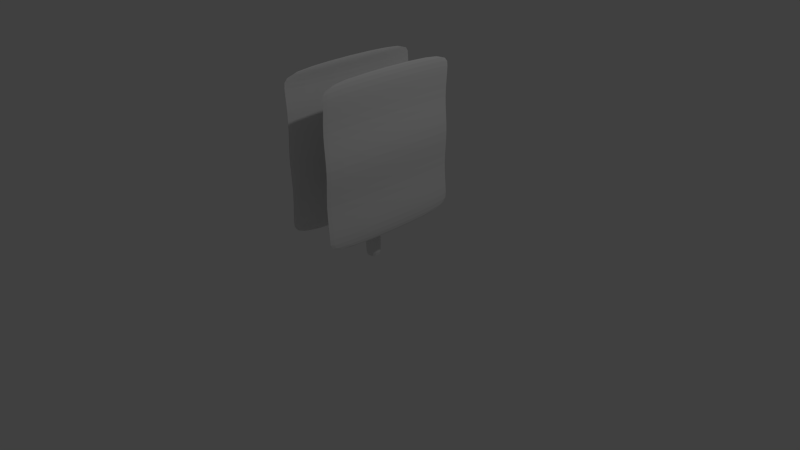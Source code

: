 # Source: Bar.blend  (saved by Blender 2.76.0; exported with 4.5.12 LTS)
import bpy
from mathutils import Matrix  # noqa: F401  (used for matrix-valued properties, if any)

bpy.ops.wm.read_factory_settings(use_empty=True)
scene = bpy.context.scene
scene.name = 'Scene'

# ---- collections
col_collection_1 = bpy.data.collections.new('Collection 1'); scene.collection.children.link(col_collection_1)

# ---- materials (node trees are filled in below, after node groups)
mat_material = bpy.data.materials.new('Material')
mat_material.alpha_threshold = 0.0
mat_material.use_transparent_shadow = False
mat_material.roughness = 0.5
mat_material.line_color = (0.0, 0.0, 0.0, 1.0)

# ---- material node trees

# ---- world
world_world = bpy.data.worlds.new('World'); scene.world = world_world
world_world.color = (0.05088, 0.05088, 0.05088)
world_world.use_sun_shadow = False
world_world.sun_shadow_jitter_overblur = 0.0
world_world.cycles.sampling_method = 'MANUAL'
world_world.cycles.sample_map_resolution = 256

# ---- cameras
cam_camera = bpy.data.cameras.new('Camera')
cam_camera.clip_end = 100.0
cam_camera.lens = 35.0
cam_camera.sensor_width = 32.0
cam_camera.sensor_height = 18.0
cam_camera.ortho_scale = 7.314
cam_camera.dof.focus_distance = 0.0
cam_camera.dof.aperture_fstop = 128.0

# ---- lights
light_lamp = bpy.data.lights.new('Lamp', 'POINT')
light_lamp.transmission_factor = 0.0
light_lamp.cutoff_distance = 30.0
light_lamp.energy = 100.0
light_lamp.shadow_buffer_clip_start = 1.001
light_lamp.shadow_soft_size = 0.1
light_lamp.shadow_maximum_resolution = 0.006
light_lamp.use_absolute_resolution = True
light_lamp.cycles.use_multiple_importance_sampling = False

# ---- meshes
me_cube = bpy.data.meshes.new('Cube')
me_cube.from_pydata([(0.1, 0.1, 0.0), (0.1, -0.1, 0.0), (-0.1, -0.1, 0.0), (-0.1, 0.1, 0.0), (0.08196, 0.1, 2.0), (0.08196, -0.1, 2.0), (-0.08196, -0.1, 2.0), (-0.08196, 0.1, 2.0), (0.08196, 0.1, 1.92), (0.08196, -0.1, 1.92), (-0.08196, -0.1, 1.92), (-0.08196, 0.1, 1.92), (0.1, 0.1, 0.03451), (0.1, -0.1, 0.03451), (-0.1, -0.1, 0.03451), (-0.1, 0.1, 0.03451), (-0.2989, -1.0, 0.4899), (-0.2989, -1.0, 2.49), (-0.2989, 1.0, 0.4899), (-0.2989, 1.0, 2.49), (0.2989, -1.0, 0.4899), (0.2989, -1.0, 2.49), (0.2989, 1.0, 0.4899), (0.2989, 1.0, 2.49), (-0.3467, -1.0, 2.355), (-0.3467, 1.0, 2.355), (0.3467, 1.0, 2.355), (0.3467, -1.0, 2.355), (-0.3467, 1.0, 0.6797), (0.3467, 1.0, 0.6797), (0.3467, -1.0, 0.6797), (-0.3467, -1.0, 0.6797), (-0.3467, -1.0, 1.517), (-0.3467, 1.0, 1.517), (0.3467, 1.0, 1.517), (0.3467, -1.0, 1.517), (-0.2842, -1.0, 1.936), (-0.2842, 1.0, 1.936), (0.2842, 1.0, 1.936), (0.2842, -1.0, 1.936), (-0.2842, 1.0, 1.099), (0.2842, 1.0, 1.099), (0.2842, -1.0, 1.099), (-0.2842, -1.0, 1.099), (-0.3814, -1.1, 2.439), (-0.3287, -1.1, 2.588), (-0.3287, 1.1, 2.588), (-0.3814, 1.1, 0.5968), (-0.3287, 1.1, 0.3879), (-0.3287, -1.1, 0.3879), (0.3814, 1.1, 0.5968), (0.3287, 1.1, 0.3879), (0.3287, 1.1, 2.588), (0.3287, -1.1, 2.588), (0.3814, -1.1, 0.5968), (0.3287, -1.1, 0.3879), (-0.3126, -1.1, 1.979), (-0.3814, 1.1, 2.439), (0.3814, 1.1, 2.439), (0.3814, -1.1, 2.439), (-0.3126, 1.1, 1.057), (0.3126, 1.1, 1.057), (0.3126, -1.1, 1.057), (-0.3814, -1.1, 0.5968), (-0.3126, -1.1, 1.057), (-0.3814, -1.1, 1.518), (-0.3126, 1.1, 1.979), (-0.3814, 1.1, 1.518), (0.3126, 1.1, 1.979), (0.3814, 1.1, 1.518), (0.3126, -1.1, 1.979), (0.3814, -1.1, 1.518), (0.3212, 0.1, 1.92), (0.3212, 0.1, 2.0), (0.3212, -0.1, 1.92), (0.3212, -0.1, 2.0), (-0.3249, -0.1, 1.92), (-0.3249, -0.1, 2.0), (-0.3249, 0.1, 1.92), (-0.3249, 0.1, 2.0), (-0.09815, -0.1, 2.0), (-0.09815, -0.1, 1.92), (-0.09815, 0.1, 1.92), (-0.09815, 0.1, 2.0), (0.1026, -0.1, 2.0), (0.1026, 0.1, 2.0), (0.1026, 0.1, 1.92), (0.1026, -0.1, 1.92)], [], [(0, 1, 2, 3), (4, 7, 6, 5), (85, 84, 75, 73), (9, 5, 6, 10), (81, 80, 77, 76), (12, 0, 3, 15), (4, 8, 11, 7), (14, 10, 11, 15), (13, 9, 10, 14), (12, 8, 9, 13), (0, 12, 13, 1), (1, 13, 14, 2), (2, 14, 15, 3), (8, 12, 15, 11), (31, 16, 18, 28), (27, 39, 70, 59), (29, 22, 20, 30), (36, 24, 44, 56), (63, 47, 48, 49), (69, 71, 62, 61), (65, 67, 60, 64), (23, 26, 27, 21), (44, 57, 66, 56), (17, 24, 25, 19), (58, 59, 70, 68), (41, 29, 30, 42), (68, 70, 71, 69), (43, 31, 28, 40), (36, 32, 33, 37), (56, 66, 67, 65), (38, 34, 35, 39), (64, 60, 47, 63), (61, 62, 54, 50), (26, 38, 39, 27), (45, 46, 57, 44), (24, 36, 37, 25), (32, 43, 40, 33), (52, 53, 59, 58), (34, 41, 42, 35), (50, 54, 55, 51), (19, 25, 57, 46), (24, 17, 45, 44), (26, 23, 52, 58), (17, 19, 46, 45), (43, 32, 65, 64), (21, 27, 59, 53), (28, 18, 48, 47), (37, 33, 67, 66), (18, 16, 49, 48), (34, 38, 68, 69), (33, 40, 60, 67), (39, 35, 71, 70), (41, 34, 69, 61), (22, 29, 50, 51), (35, 42, 62, 71), (40, 28, 47, 60), (31, 43, 64, 63), (23, 21, 53, 52), (29, 41, 61, 50), (30, 20, 55, 54), (42, 30, 54, 62), (20, 22, 51, 55), (32, 36, 56, 65), (16, 31, 63, 49), (25, 37, 66, 57), (38, 26, 58, 68), (72, 73, 75, 74), (87, 86, 72, 74), (84, 87, 74, 75), (86, 85, 73, 72), (76, 77, 79, 78), (82, 81, 76, 78), (80, 83, 79, 77), (83, 82, 78, 79), (7, 11, 82, 83), (6, 7, 83, 80), (11, 10, 81, 82), (10, 6, 80, 81), (8, 4, 85, 86), (5, 9, 87, 84), (9, 8, 86, 87), (4, 5, 84, 85)])
_uv = me_cube.uv_layers.new(name='UVMap')
_uv.uv.foreach_set('vector', [0.07625, 0.908, 0.1144, 0.908, 0.1144, 0.9492, 0.07625, 0.9492, 0.8386, 0.9506, 0.8386, 0.9168, 0.8767, 0.9168, 0.8767, 0.9506, 0.8386, 0.9549, 0.8767, 0.9549, 0.8767, 1.0, 0.8386, 1.0, 0.8843, 0.01648, 0.8843, 0.0, 0.9156, 0.0, 0.9156, 0.01648, 0.9187, 0.01648, 0.9187, 0.0, 0.9619, 0.0, 0.9619, 0.01648, 0.8808, 0.4611, 0.8808, 0.454, 0.9189, 0.454, 0.9189, 0.4611, 0.8842, 0.8667, 0.8842, 0.8502, 0.9154, 0.8502, 0.9154, 0.8667, 0.9619, 0.3891, 0.9619, 0.0, 1.0, 0.0, 1.0, 0.3891, 0.8809, 0.4056, 0.8843, 0.01648, 0.9156, 0.01648, 0.919, 0.4056, 0.9999, 0.4611, 0.9999, 0.8502, 0.9617, 0.8502, 0.9617, 0.4611, 0.9999, 0.454, 0.9999, 0.4611, 0.9617, 0.4611, 0.9617, 0.454, 0.8809, 0.4127, 0.8809, 0.4056, 0.919, 0.4056, 0.919, 0.4127, 0.9619, 0.3962, 0.9619, 0.3891, 1.0, 0.3891, 1.0, 0.3962, 0.8842, 0.8502, 0.8808, 0.4611, 0.9189, 0.4611, 0.9154, 0.8502, 0.7829, 0.4746, 0.8193, 0.4746, 0.8193, 0.8873, 0.7829, 0.8873, 0.04442, 0.4333, 0.1243, 0.4333, 0.1161, 0.454, 0.0283, 0.454, 0.3637, 0.02064, 0.3999, 0.02064, 0.3999, 0.4333, 0.3637, 0.4333, 0.5437, 0.4746, 0.4637, 0.4746, 0.4474, 0.454, 0.5355, 0.454, 0.7989, 0.454, 0.7989, 0.0, 0.8387, 0.0, 0.8387, 0.454, 0.2041, 0.908, 0.2041, 0.454, 0.2916, 0.454, 0.2916, 0.908, 0.6233, 0.454, 0.6233, 2.46e-08, 0.7111, 2.46e-08, 0.7111, 0.454, 0.01869, 0.02064, 0.04442, 0.02064, 0.04442, 0.4333, 0.01869, 0.4333, 0.4477, 0.454, 0.4477, 4.92e-08, 0.5355, 2.46e-08, 0.5355, 0.454, 0.4381, 0.4746, 0.4637, 0.4746, 0.4637, 0.8873, 0.4381, 0.8873, 0.02848, 0.908, 0.02848, 0.454, 0.1161, 0.454, 0.1161, 0.908, 0.2839, 0.02064, 0.3637, 0.02064, 0.3637, 0.4333, 0.2839, 0.4333, 0.1161, 0.908, 0.1161, 0.454, 0.2041, 0.454, 0.2041, 0.908, 0.7033, 0.4746, 0.7829, 0.4746, 0.7829, 0.8873, 0.7033, 0.8873, 0.5437, 0.4746, 0.6233, 0.4746, 0.6233, 0.8873, 0.5437, 0.8873, 0.5355, 0.454, 0.5355, 2.46e-08, 0.6233, 2.46e-08, 0.6233, 0.454, 0.1243, 0.02064, 0.2041, 0.02064, 0.2041, 0.4333, 0.1243, 0.4333, 0.7111, 0.454, 0.7111, 2.46e-08, 0.7989, 0.0, 0.7989, 0.454, 0.2916, 0.908, 0.2916, 0.454, 0.3797, 0.454, 0.3797, 0.908, 0.04442, 0.02064, 0.1243, 0.02064, 0.1243, 0.4333, 0.04442, 0.4333, 0.4194, 0.454, 0.4194, 4.92e-08, 0.4477, 4.92e-08, 0.4477, 0.454, 0.4637, 0.4746, 0.5437, 0.4746, 0.5437, 0.8873, 0.4637, 0.8873, 0.6233, 0.4746, 0.7033, 0.4746, 0.7033, 0.8873, 0.6233, 0.8873, 1.363e-07, 0.908, 0.0, 0.454, 0.02848, 0.454, 0.02848, 0.908, 0.2041, 0.02064, 0.2839, 0.02064, 0.2839, 0.4333, 0.2041, 0.4333, 0.3797, 0.908, 0.3797, 0.454, 0.4193, 0.454, 0.4193, 0.908, 0.4381, 0.8873, 0.4637, 0.8873, 0.4474, 0.908, 0.4193, 0.908, 0.4637, 0.4746, 0.4381, 0.4746, 0.4193, 0.454, 0.4474, 0.454, 0.04442, 0.02064, 0.01869, 0.02064, 0.0, 4.92e-08, 0.0283, 4.92e-08, 0.4381, 0.4746, 0.4381, 0.8873, 0.4193, 0.908, 0.4193, 0.454, 0.7033, 0.4746, 0.6233, 0.4746, 0.623, 0.454, 0.7111, 0.454, 0.01869, 0.4333, 0.04442, 0.4333, 0.0283, 0.454, 0.0, 0.454, 0.7829, 0.8873, 0.8193, 0.8873, 0.8386, 0.908, 0.7986, 0.908, 0.5437, 0.8873, 0.6233, 0.8873, 0.623, 0.908, 0.5355, 0.908, 0.8193, 0.8873, 0.8193, 0.4746, 0.8386, 0.454, 0.8386, 0.908, 0.2041, 0.02064, 0.1243, 0.02064, 0.1161, 2.46e-08, 0.2039, 2.46e-08, 0.6233, 0.8873, 0.7033, 0.8873, 0.7111, 0.908, 0.623, 0.908, 0.1243, 0.4333, 0.2041, 0.4333, 0.2039, 0.454, 0.1161, 0.454, 0.2839, 0.02064, 0.2041, 0.02064, 0.2039, 2.46e-08, 0.2917, 2.46e-08, 0.3999, 0.02064, 0.3637, 0.02064, 0.3795, 0.0, 0.4194, 0.0, 0.2041, 0.4333, 0.2839, 0.4333, 0.2917, 0.454, 0.2039, 0.454, 0.7033, 0.8873, 0.7829, 0.8873, 0.7986, 0.908, 0.7111, 0.908, 0.7829, 0.4746, 0.7033, 0.4746, 0.7111, 0.454, 0.7986, 0.454, 0.01869, 0.02064, 0.01869, 0.4333, 0.0, 0.454, 0.0, 4.92e-08, 0.3637, 0.02064, 0.2839, 0.02064, 0.2917, 2.46e-08, 0.3795, 0.0, 0.3637, 0.4333, 0.3999, 0.4333, 0.4194, 0.454, 0.3795, 0.454, 0.2839, 0.4333, 0.3637, 0.4333, 0.3795, 0.454, 0.2917, 0.454, 0.3999, 0.4333, 0.3999, 0.02064, 0.4194, 0.0, 0.4194, 0.454, 0.6233, 0.4746, 0.5437, 0.4746, 0.5355, 0.454, 0.623, 0.454, 0.8193, 0.4746, 0.7829, 0.4746, 0.7986, 0.454, 0.8386, 0.454, 0.4637, 0.8873, 0.5437, 0.8873, 0.5355, 0.908, 0.4474, 0.908, 0.1243, 0.02064, 0.04442, 0.02064, 0.0283, 4.92e-08, 0.1161, 2.46e-08, 0.8692, 0.454, 0.854, 0.454, 0.854, 0.4127, 0.8692, 0.4127, 0.07625, 0.9531, 0.03812, 0.9531, 0.03812, 0.908, 0.07625, 0.908, 0.8804, 0.0, 0.8804, 0.01648, 0.8387, 0.01648, 0.8387, 0.0, 0.8803, 0.8502, 0.8803, 0.8667, 0.8386, 0.8667, 0.8386, 0.8502, 0.854, 0.454, 0.8387, 0.454, 0.8387, 0.4127, 0.854, 0.4127, 4.261e-09, 0.9113, 0.03812, 0.9113, 0.03812, 0.9581, 0.0, 0.9581, 0.8767, 0.9135, 0.8386, 0.9135, 0.8386, 0.8667, 0.8767, 0.8667, 0.9185, 0.8667, 0.9185, 0.8502, 0.9617, 0.8502, 0.9617, 0.8667, 0.9154, 0.8667, 0.9154, 0.8502, 0.9185, 0.8502, 0.9185, 0.8667, 0.8767, 0.9168, 0.8386, 0.9168, 0.8386, 0.9135, 0.8767, 0.9135, 2.84e-09, 0.908, 0.03812, 0.908, 0.03812, 0.9113, 4.261e-09, 0.9113, 0.9156, 0.01648, 0.9156, 0.0, 0.9187, 0.0, 0.9187, 0.01648, 0.8842, 0.8502, 0.8842, 0.8667, 0.8803, 0.8667, 0.8803, 0.8502, 0.8843, 0.0, 0.8843, 0.01648, 0.8804, 0.01648, 0.8804, 0.0, 0.07625, 0.9573, 0.03812, 0.9573, 0.03812, 0.9531, 0.07625, 0.9531, 0.8386, 0.9506, 0.8767, 0.9506, 0.8767, 0.9549, 0.8386, 0.9549])
me_cube.materials.append(mat_material)
me_cube.use_remesh_preserve_volume = False
me_cube.use_remesh_preserve_attributes = False
me_cube.use_mirror_vertex_groups = False
me_cube.update()

# ---- objects
ob_cube = bpy.data.objects.new('Cube', me_cube)
ob_lamp = bpy.data.objects.new('Lamp', light_lamp)
ob_camera = bpy.data.objects.new('Camera', cam_camera)

# ---- transforms, parenting, visibility, modifiers, constraints
ob_cube.location = (0.0, 0.0, 0.0)
ob_cube.lock_rotations_4d = False
ob_cube.empty_display_type = 'ARROWS'
ob_cube.lineart.crease_threshold = 0.0
_m = ob_cube.modifiers.new('Subsurf', 'SUBSURF')
_m.uv_smooth = 'PRESERVE_CORNERS'
_m.quality = 2
_m.levels = 2
_m.show_only_control_edges = False
ob_lamp.location = (4.076, 1.005, 5.904)
ob_lamp.rotation_euler = (0.6503, 0.05522, 1.866)
ob_lamp.lock_rotations_4d = False
ob_lamp.empty_display_type = 'ARROWS'
ob_lamp.color = (0.0, 0.0, 0.0, 0.0)
ob_lamp.lineart.crease_threshold = 0.0
ob_camera.location = (7.481, -6.508, 5.344)
ob_camera.rotation_euler = (1.109, 0.01082, 0.8149)
ob_camera.lock_rotations_4d = False
ob_camera.empty_display_type = 'ARROWS'
ob_camera.color = (0.0, 0.0, 0.0, 0.0)
ob_camera.display_type = 'WIRE'
ob_camera.lineart.crease_threshold = 0.0

# ---- collection membership
col_collection_1.objects.link(ob_cube)
col_collection_1.objects.link(ob_lamp)
col_collection_1.objects.link(ob_camera)

# ---- scene / render settings (as saved in the file)
scene.camera = ob_camera
scene.frame_start = 1; scene.frame_end = 250; scene.frame_set(1)
scene.render.engine = 'BLENDER_EEVEE_NEXT'
scene.render.resolution_percentage = 50
scene.render.dither_intensity = 0.0
scene.cycles.use_denoising = False
scene.cycles.samples = 10
scene.cycles.sampling_pattern = 'TABULATED_SOBOL'
scene.cycles.light_sampling_threshold = 0.0
scene.cycles.use_adaptive_sampling = False
scene.cycles.use_light_tree = False
scene.cycles.blur_glossy = 0.0
scene.cycles.pixel_filter_type = 'GAUSSIAN'
scene.cycles.sample_clamp_indirect = 0.0
scene.view_settings.view_transform = 'Standard'
bpy.context.view_layer.update()
